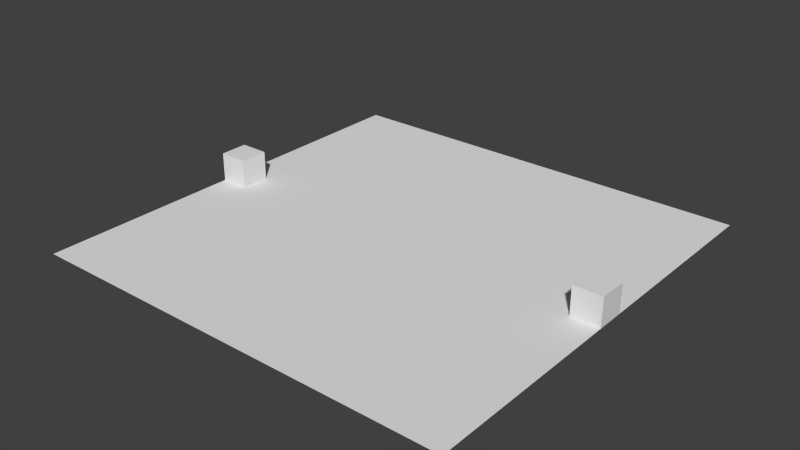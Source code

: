 # Source: floor.blend  (saved by Blender 2.76.0; exported with 4.5.12 LTS)
import bpy
from mathutils import Matrix  # noqa: F401  (used for matrix-valued properties, if any)

bpy.ops.wm.read_factory_settings(use_empty=True)
scene = bpy.context.scene
scene.name = 'Scene'

# ---- collections
col_collection_1 = bpy.data.collections.new('Collection 1'); scene.collection.children.link(col_collection_1)

# ---- world
world_world = bpy.data.worlds.new('World'); scene.world = world_world
world_world.color = (0.05088, 0.05088, 0.05088)
world_world.use_sun_shadow = False
world_world.sun_shadow_jitter_overblur = 0.0
world_world.cycles.sampling_method = 'MANUAL'
world_world.cycles.sample_map_resolution = 256

# ---- meshes
me_cube_001 = bpy.data.meshes.new('Cube.001')
me_cube_001.from_pydata([(7.5, -0.5, 0.0), (7.5, -0.5, 1.0), (6.5, -0.5, 0.0), (6.5, -0.5, 1.0), (7.5, 0.5, 0.0), (7.5, 0.5, 1.0), (6.5, 0.5, 0.0), (6.5, 0.5, 1.0), (-6.5, -0.5, 0.0), (-6.5, -0.5, 1.0), (-7.5, -0.5, 0.0), (-7.5, -0.5, 1.0), (-6.5, 0.5, 0.0), (-6.5, 0.5, 1.0), (-7.5, 0.5, 0.0), (-7.5, 0.5, 1.0)], [], [(1, 3, 2, 0), (3, 7, 6, 2), (7, 5, 4, 6), (5, 1, 0, 4), (0, 2, 6, 4), (5, 7, 3, 1), (9, 11, 10, 8), (11, 15, 14, 10), (15, 13, 12, 14), (13, 9, 8, 12), (8, 10, 14, 12), (13, 15, 11, 9)])
me_cube_001.use_remesh_preserve_volume = False
me_cube_001.use_remesh_preserve_attributes = False
me_cube_001.use_mirror_vertex_groups = False
me_cube_001.update()
me_plane = bpy.data.meshes.new('Plane')
me_plane.from_pydata([(-1.0, -1.0, 0.0), (1.0, -1.0, 0.0), (-1.0, 1.0, 0.0), (1.0, 1.0, 0.0)], [], [(0, 1, 3, 2)])
me_plane.use_remesh_preserve_volume = False
me_plane.use_remesh_preserve_attributes = False
me_plane.use_mirror_vertex_groups = False
me_plane.update()

# ---- objects
ob_borders__remove_later = bpy.data.objects.new('borders (remove later)', me_cube_001)
ob_plane = bpy.data.objects.new('Plane', me_plane)

# ---- transforms, parenting, visibility, modifiers, constraints
ob_borders__remove_later.location = (0.0, 0.0, 0.0)
ob_borders__remove_later.lineart.crease_threshold = 0.0
ob_plane.location = (0.0, 0.0, 0.0)
ob_plane.scale = (7.5, 7.5, 1.0)
ob_plane.lineart.crease_threshold = 0.0

# ---- collection membership
col_collection_1.objects.link(ob_borders__remove_later)
col_collection_1.objects.link(ob_plane)

# ---- scene / render settings (as saved in the file)
scene.frame_start = 1; scene.frame_end = 250; scene.frame_set(1)
scene.render.engine = 'BLENDER_EEVEE_NEXT'
scene.render.resolution_percentage = 50
scene.render.dither_intensity = 0.0
scene.cycles.use_denoising = False
scene.cycles.samples = 10
scene.cycles.sampling_pattern = 'TABULATED_SOBOL'
scene.cycles.light_sampling_threshold = 0.0
scene.cycles.use_adaptive_sampling = False
scene.cycles.use_light_tree = False
scene.cycles.blur_glossy = 0.0
scene.cycles.pixel_filter_type = 'GAUSSIAN'
scene.cycles.sample_clamp_indirect = 0.0
scene.view_settings.view_transform = 'Standard'
bpy.context.view_layer.update()

# ---- added for rendering (the .blend has no active camera and no usable light): camera, sun
cam_auto = bpy.data.cameras.new('AutoCamera')
cam_auto.lens = 50.0
cam_auto.sensor_width = 36.0
cam_auto.clip_end = 1000.0
ob_auto_camera = bpy.data.objects.new('AutoCamera', cam_auto)
scene.collection.objects.link(ob_auto_camera)
ob_auto_camera.location = (19.6488, -23.5785, 16.219)
ob_auto_camera.rotation_euler = (1.09748, -7.21219e-08, 0.694738)
scene.camera = ob_auto_camera
light_auto_sun = bpy.data.lights.new('AutoSun', 'SUN')
light_auto_sun.energy = 3.0
light_auto_sun.angle = 0.0523599
ob_auto_sun = bpy.data.objects.new('AutoSun', light_auto_sun)
scene.collection.objects.link(ob_auto_sun)
ob_auto_sun.rotation_euler = (0.872665, 0.174533, 0.523599)
bpy.context.view_layer.update()
